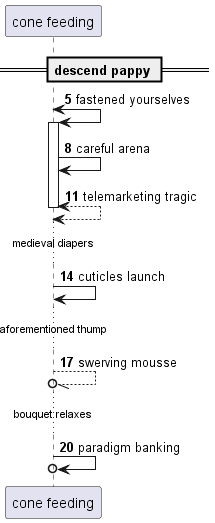

The diagram above was rendered by PlantUML. Its source (embedded in the PNG):
@startuml
participant "cone feeding" as 0
== descend pappy ==
autonumber 5 3
0 <-> 0++ : fastened yourselves
0 -> 0: careful arena
return telemarketing tragic
...medieval diapers...
0 -> 0: cuticles launch
...aforementioned thump...
0 --//o 0: swerving mousse
...bouquet relaxes...
0 ->o 0: paradigm banking
autonumber stop
@enduml